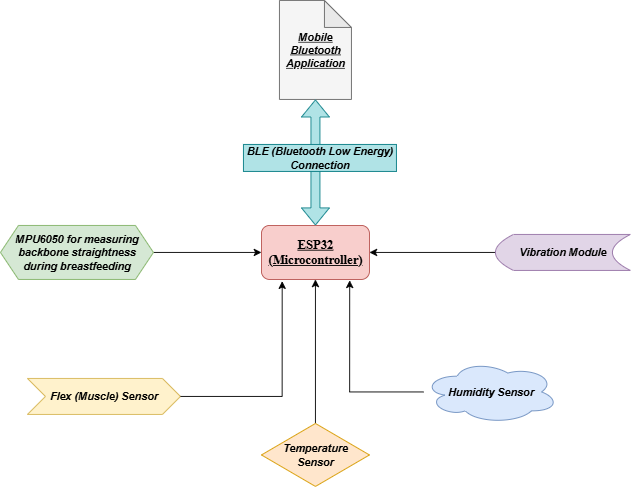

The diagram above was exported from draw.io. Its source (the exported page's mxGraphModel, read from the mxfile embedded in the PNG):
<mxGraphModel dx="1106" dy="563" grid="1" gridSize="10" guides="1" tooltips="1" connect="1" arrows="1" fold="1" page="1" pageScale="1" pageWidth="850" pageHeight="1100" math="0" shadow="0">
  <root>
    <mxCell id="0" />
    <mxCell id="1" parent="0" />
    <mxCell id="8wVMpY9WZyIA0w4U2pne-1" value="&lt;font style=&quot;font-size: 14px;&quot; face=&quot;Times New Roman&quot;&gt;&lt;b style=&quot;&quot;&gt;&lt;u&gt;ESP32&lt;/u&gt;&lt;/b&gt;&lt;/font&gt;&lt;div&gt;&lt;font style=&quot;font-size: 14px;&quot; face=&quot;Times New Roman&quot;&gt;&lt;b style=&quot;&quot;&gt;&lt;u&gt;(Microcontroller)&lt;/u&gt;&lt;/b&gt;&lt;/font&gt;&lt;/div&gt;" style="rounded=1;whiteSpace=wrap;html=1;fillColor=#f8cecc;strokeColor=#b85450;" vertex="1" parent="1">
      <mxGeometry x="360" y="270" width="120" height="60" as="geometry" />
    </mxCell>
    <mxCell id="8wVMpY9WZyIA0w4U2pne-8" value="" style="edgeStyle=orthogonalEdgeStyle;rounded=0;orthogonalLoop=1;jettySize=auto;html=1;" edge="1" parent="1" source="8wVMpY9WZyIA0w4U2pne-2" target="8wVMpY9WZyIA0w4U2pne-1">
      <mxGeometry relative="1" as="geometry" />
    </mxCell>
    <mxCell id="8wVMpY9WZyIA0w4U2pne-2" value="&lt;b&gt;&lt;i&gt;MPU6050 for measuring backbone straightness during breastfeeding&lt;/i&gt;&lt;/b&gt;" style="shape=hexagon;perimeter=hexagonPerimeter2;whiteSpace=wrap;html=1;fixedSize=1;fillColor=#d5e8d4;strokeColor=#82b366;" vertex="1" parent="1">
      <mxGeometry x="70" y="270" width="170" height="60" as="geometry" />
    </mxCell>
    <mxCell id="8wVMpY9WZyIA0w4U2pne-11" style="edgeStyle=orthogonalEdgeStyle;rounded=0;orthogonalLoop=1;jettySize=auto;html=1;entryX=0.5;entryY=1;entryDx=0;entryDy=0;" edge="1" parent="1" source="8wVMpY9WZyIA0w4U2pne-3" target="8wVMpY9WZyIA0w4U2pne-1">
      <mxGeometry relative="1" as="geometry" />
    </mxCell>
    <mxCell id="8wVMpY9WZyIA0w4U2pne-3" value="&lt;b&gt;&lt;i&gt;Temperature&lt;br&gt;Sensor&lt;/i&gt;&lt;/b&gt;" style="rhombus;whiteSpace=wrap;html=1;fillColor=#ffe6cc;strokeColor=#d79b00;" vertex="1" parent="1">
      <mxGeometry x="360" y="490" width="120" height="70" as="geometry" />
    </mxCell>
    <mxCell id="8wVMpY9WZyIA0w4U2pne-5" value="&lt;b&gt;&lt;i&gt;Humidity Sensor&lt;/i&gt;&lt;/b&gt;" style="ellipse;shape=cloud;whiteSpace=wrap;html=1;fillColor=#dae8fc;strokeColor=#6c8ebf;" vertex="1" parent="1">
      <mxGeometry x="540" y="420" width="150" height="70" as="geometry" />
    </mxCell>
    <mxCell id="8wVMpY9WZyIA0w4U2pne-6" value="&lt;b&gt;&lt;i&gt;Flex (Muscle) Sensor&lt;/i&gt;&lt;/b&gt;" style="shape=step;perimeter=stepPerimeter;whiteSpace=wrap;html=1;fixedSize=1;fillColor=#fff2cc;strokeColor=#d6b656;" vertex="1" parent="1">
      <mxGeometry x="100" y="440" width="170" height="40" as="geometry" />
    </mxCell>
    <mxCell id="8wVMpY9WZyIA0w4U2pne-12" style="edgeStyle=orthogonalEdgeStyle;rounded=0;orthogonalLoop=1;jettySize=auto;html=1;entryX=1;entryY=0.5;entryDx=0;entryDy=0;" edge="1" parent="1" source="8wVMpY9WZyIA0w4U2pne-7" target="8wVMpY9WZyIA0w4U2pne-1">
      <mxGeometry relative="1" as="geometry" />
    </mxCell>
    <mxCell id="8wVMpY9WZyIA0w4U2pne-7" value="&lt;b&gt;&lt;i&gt;Vibration Module&lt;/i&gt;&lt;/b&gt;" style="shape=dataStorage;whiteSpace=wrap;html=1;fixedSize=1;fillColor=#e1d5e7;strokeColor=#9673a6;" vertex="1" parent="1">
      <mxGeometry x="620" y="280" width="150" height="40" as="geometry" />
    </mxCell>
    <mxCell id="8wVMpY9WZyIA0w4U2pne-9" style="edgeStyle=orthogonalEdgeStyle;rounded=0;orthogonalLoop=1;jettySize=auto;html=1;exitX=1;exitY=0.5;exitDx=0;exitDy=0;entryX=0.192;entryY=1.033;entryDx=0;entryDy=0;entryPerimeter=0;" edge="1" parent="1" source="8wVMpY9WZyIA0w4U2pne-6" target="8wVMpY9WZyIA0w4U2pne-1">
      <mxGeometry relative="1" as="geometry" />
    </mxCell>
    <mxCell id="8wVMpY9WZyIA0w4U2pne-10" style="edgeStyle=orthogonalEdgeStyle;rounded=0;orthogonalLoop=1;jettySize=auto;html=1;entryX=0.817;entryY=1.017;entryDx=0;entryDy=0;entryPerimeter=0;" edge="1" parent="1" source="8wVMpY9WZyIA0w4U2pne-5" target="8wVMpY9WZyIA0w4U2pne-1">
      <mxGeometry relative="1" as="geometry" />
    </mxCell>
    <mxCell id="8wVMpY9WZyIA0w4U2pne-13" value="&lt;b&gt;&lt;u&gt;&lt;i&gt;&lt;font style=&quot;color: rgb(0, 0, 0);&quot;&gt;Mobile Bluetooth Application&lt;/font&gt;&lt;/i&gt;&lt;/u&gt;&lt;/b&gt;" style="shape=note;whiteSpace=wrap;html=1;backgroundOutline=1;darkOpacity=0.05;fillColor=#f5f5f5;fontColor=#333333;strokeColor=#666666;" vertex="1" parent="1">
      <mxGeometry x="380" y="20" width="80" height="110" as="geometry" />
    </mxCell>
    <mxCell id="8wVMpY9WZyIA0w4U2pne-15" value="" style="shape=flexArrow;endArrow=classic;startArrow=classic;html=1;rounded=0;entryX=0.5;entryY=1;entryDx=0;entryDy=0;entryPerimeter=0;exitX=0.5;exitY=0;exitDx=0;exitDy=0;fillColor=#b0e3e6;strokeColor=#0e8088;" edge="1" parent="1" source="8wVMpY9WZyIA0w4U2pne-1" target="8wVMpY9WZyIA0w4U2pne-13">
      <mxGeometry width="100" height="100" relative="1" as="geometry">
        <mxPoint x="380" y="250" as="sourcePoint" />
        <mxPoint x="480" y="150" as="targetPoint" />
      </mxGeometry>
    </mxCell>
    <mxCell id="8wVMpY9WZyIA0w4U2pne-17" value="&lt;b&gt;&lt;i&gt;BLE (Bluetooth Low Energy) Connection&lt;/i&gt;&lt;/b&gt;" style="text;html=1;align=center;verticalAlign=middle;whiteSpace=wrap;rounded=0;fillColor=#b0e3e6;strokeColor=#0e8088;" vertex="1" parent="1">
      <mxGeometry x="340" y="180" width="170" height="30" as="geometry" />
    </mxCell>
  </root>
</mxGraphModel>